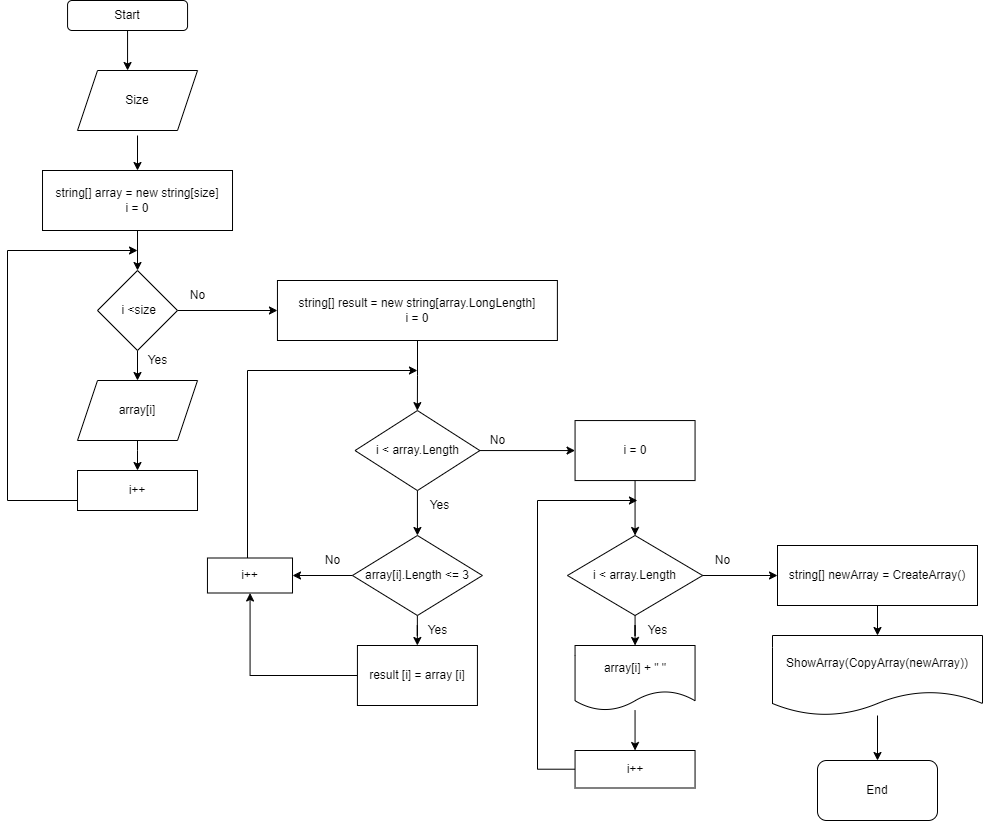

The diagram above was exported from draw.io. Its source (the exported page's mxGraphModel, read from the mxfile embedded in the PNG):
<mxGraphModel dx="1774" dy="824" grid="1" gridSize="10" guides="1" tooltips="1" connect="1" arrows="1" fold="1" page="1" pageScale="1" pageWidth="827" pageHeight="1169" math="0" shadow="0">
  <root>
    <mxCell id="0" />
    <mxCell id="1" parent="0" />
    <mxCell id="S_H0L6APDpzHtN35FXTj-2" value="" style="edgeStyle=orthogonalEdgeStyle;rounded=0;orthogonalLoop=1;jettySize=auto;html=1;" parent="1" source="Bvo7HW4VwAF5l0xtXKIm-1" edge="1">
      <mxGeometry relative="1" as="geometry">
        <mxPoint x="180.05999999999995" y="90" as="targetPoint" />
      </mxGeometry>
    </mxCell>
    <mxCell id="Bvo7HW4VwAF5l0xtXKIm-1" value="Start" style="rounded=1;whiteSpace=wrap;html=1;" parent="1" vertex="1">
      <mxGeometry x="120.06" y="20" width="120" height="30" as="geometry" />
    </mxCell>
    <mxCell id="Bvo7HW4VwAF5l0xtXKIm-5" value="" style="edgeStyle=orthogonalEdgeStyle;rounded=0;orthogonalLoop=1;jettySize=auto;html=1;" parent="1" target="Bvo7HW4VwAF5l0xtXKIm-4" edge="1">
      <mxGeometry relative="1" as="geometry">
        <mxPoint x="190.01" y="155" as="sourcePoint" />
      </mxGeometry>
    </mxCell>
    <mxCell id="Bvo7HW4VwAF5l0xtXKIm-7" value="" style="edgeStyle=orthogonalEdgeStyle;rounded=0;orthogonalLoop=1;jettySize=auto;html=1;" parent="1" source="Bvo7HW4VwAF5l0xtXKIm-4" target="Bvo7HW4VwAF5l0xtXKIm-6" edge="1">
      <mxGeometry relative="1" as="geometry" />
    </mxCell>
    <mxCell id="Bvo7HW4VwAF5l0xtXKIm-4" value="string[] array = new string[size]&lt;br&gt;i = 0" style="rounded=0;whiteSpace=wrap;html=1;" parent="1" vertex="1">
      <mxGeometry x="95.01" y="190" width="190" height="60" as="geometry" />
    </mxCell>
    <mxCell id="Bvo7HW4VwAF5l0xtXKIm-9" value="" style="edgeStyle=orthogonalEdgeStyle;rounded=0;orthogonalLoop=1;jettySize=auto;html=1;" parent="1" source="Bvo7HW4VwAF5l0xtXKIm-6" target="Bvo7HW4VwAF5l0xtXKIm-8" edge="1">
      <mxGeometry relative="1" as="geometry" />
    </mxCell>
    <mxCell id="Bvo7HW4VwAF5l0xtXKIm-17" value="" style="edgeStyle=orthogonalEdgeStyle;rounded=0;orthogonalLoop=1;jettySize=auto;html=1;" parent="1" source="Bvo7HW4VwAF5l0xtXKIm-6" target="Bvo7HW4VwAF5l0xtXKIm-16" edge="1">
      <mxGeometry relative="1" as="geometry" />
    </mxCell>
    <mxCell id="Bvo7HW4VwAF5l0xtXKIm-6" value="&amp;nbsp;i &amp;lt;size" style="rhombus;whiteSpace=wrap;html=1;rounded=0;" parent="1" vertex="1">
      <mxGeometry x="150.01" y="290" width="80" height="80" as="geometry" />
    </mxCell>
    <mxCell id="Bvo7HW4VwAF5l0xtXKIm-13" value="" style="edgeStyle=orthogonalEdgeStyle;rounded=0;orthogonalLoop=1;jettySize=auto;html=1;" parent="1" source="Bvo7HW4VwAF5l0xtXKIm-8" target="Bvo7HW4VwAF5l0xtXKIm-12" edge="1">
      <mxGeometry relative="1" as="geometry">
        <Array as="points">
          <mxPoint x="190.01" y="470" />
          <mxPoint x="190.01" y="470" />
        </Array>
      </mxGeometry>
    </mxCell>
    <mxCell id="Bvo7HW4VwAF5l0xtXKIm-8" value="array[i]" style="shape=parallelogram;perimeter=parallelogramPerimeter;whiteSpace=wrap;html=1;fixedSize=1;rounded=0;" parent="1" vertex="1">
      <mxGeometry x="130.01" y="400" width="120" height="60" as="geometry" />
    </mxCell>
    <mxCell id="Bvo7HW4VwAF5l0xtXKIm-10" value="Size" style="shape=parallelogram;perimeter=parallelogramPerimeter;whiteSpace=wrap;html=1;fixedSize=1;" parent="1" vertex="1">
      <mxGeometry x="130.01" y="90" width="120" height="60" as="geometry" />
    </mxCell>
    <mxCell id="Bvo7HW4VwAF5l0xtXKIm-14" style="edgeStyle=orthogonalEdgeStyle;rounded=0;orthogonalLoop=1;jettySize=auto;html=1;" parent="1" source="Bvo7HW4VwAF5l0xtXKIm-12" edge="1">
      <mxGeometry relative="1" as="geometry">
        <mxPoint x="190.01" y="270" as="targetPoint" />
        <Array as="points">
          <mxPoint x="60.010000000000005" y="520" />
          <mxPoint x="60.010000000000005" y="270" />
        </Array>
      </mxGeometry>
    </mxCell>
    <mxCell id="Bvo7HW4VwAF5l0xtXKIm-12" value="i++" style="rounded=0;whiteSpace=wrap;html=1;" parent="1" vertex="1">
      <mxGeometry x="130.01" y="490" width="120" height="40" as="geometry" />
    </mxCell>
    <mxCell id="Bvo7HW4VwAF5l0xtXKIm-15" value="Yes" style="text;html=1;align=center;verticalAlign=middle;resizable=0;points=[];autosize=1;strokeColor=none;fillColor=none;" parent="1" vertex="1">
      <mxGeometry x="189.95" y="365" width="40" height="30" as="geometry" />
    </mxCell>
    <mxCell id="Bvo7HW4VwAF5l0xtXKIm-27" value="" style="edgeStyle=orthogonalEdgeStyle;rounded=0;orthogonalLoop=1;jettySize=auto;html=1;" parent="1" source="Bvo7HW4VwAF5l0xtXKIm-16" target="Bvo7HW4VwAF5l0xtXKIm-19" edge="1">
      <mxGeometry relative="1" as="geometry" />
    </mxCell>
    <mxCell id="Bvo7HW4VwAF5l0xtXKIm-16" value="string[] result = new string[array.LongLength]&lt;br&gt;i = 0" style="whiteSpace=wrap;html=1;rounded=0;" parent="1" vertex="1">
      <mxGeometry x="329.95" y="300" width="279.94" height="60" as="geometry" />
    </mxCell>
    <mxCell id="Bvo7HW4VwAF5l0xtXKIm-18" value="No" style="text;html=1;align=center;verticalAlign=middle;resizable=0;points=[];autosize=1;strokeColor=none;fillColor=none;" parent="1" vertex="1">
      <mxGeometry x="230.01" y="300" width="40" height="30" as="geometry" />
    </mxCell>
    <mxCell id="Bvo7HW4VwAF5l0xtXKIm-22" value="" style="edgeStyle=orthogonalEdgeStyle;rounded=0;orthogonalLoop=1;jettySize=auto;html=1;" parent="1" source="Bvo7HW4VwAF5l0xtXKIm-19" target="Bvo7HW4VwAF5l0xtXKIm-21" edge="1">
      <mxGeometry relative="1" as="geometry" />
    </mxCell>
    <mxCell id="Bvo7HW4VwAF5l0xtXKIm-38" value="" style="edgeStyle=orthogonalEdgeStyle;rounded=0;orthogonalLoop=1;jettySize=auto;html=1;" parent="1" source="Bvo7HW4VwAF5l0xtXKIm-19" target="Bvo7HW4VwAF5l0xtXKIm-37" edge="1">
      <mxGeometry relative="1" as="geometry" />
    </mxCell>
    <mxCell id="Bvo7HW4VwAF5l0xtXKIm-19" value="i &amp;lt; array.Length" style="rhombus;whiteSpace=wrap;html=1;rounded=0;" parent="1" vertex="1">
      <mxGeometry x="407.51" y="430.05999999999995" width="124.83" height="80" as="geometry" />
    </mxCell>
    <mxCell id="Bvo7HW4VwAF5l0xtXKIm-33" value="" style="edgeStyle=orthogonalEdgeStyle;rounded=0;orthogonalLoop=1;jettySize=auto;html=1;" parent="1" source="Bvo7HW4VwAF5l0xtXKIm-21" target="Bvo7HW4VwAF5l0xtXKIm-32" edge="1">
      <mxGeometry relative="1" as="geometry" />
    </mxCell>
    <mxCell id="Bvo7HW4VwAF5l0xtXKIm-42" value="" style="edgeStyle=orthogonalEdgeStyle;rounded=0;orthogonalLoop=1;jettySize=auto;html=1;" parent="1" source="Bvo7HW4VwAF5l0xtXKIm-21" target="Bvo7HW4VwAF5l0xtXKIm-41" edge="1">
      <mxGeometry relative="1" as="geometry" />
    </mxCell>
    <mxCell id="Bvo7HW4VwAF5l0xtXKIm-21" value="array[i].Length &amp;lt;= 3" style="rhombus;whiteSpace=wrap;html=1;rounded=0;" parent="1" vertex="1">
      <mxGeometry x="404.93999999999994" y="555" width="129.97" height="80" as="geometry" />
    </mxCell>
    <mxCell id="Bvo7HW4VwAF5l0xtXKIm-23" value="Yes" style="text;html=1;align=center;verticalAlign=middle;resizable=0;points=[];autosize=1;strokeColor=none;fillColor=none;" parent="1" vertex="1">
      <mxGeometry x="472.49" y="510.05999999999995" width="40" height="30" as="geometry" />
    </mxCell>
    <mxCell id="Bvo7HW4VwAF5l0xtXKIm-25" value="No" style="text;html=1;align=center;verticalAlign=middle;resizable=0;points=[];autosize=1;strokeColor=none;fillColor=none;" parent="1" vertex="1">
      <mxGeometry x="364.94" y="565" width="40" height="30" as="geometry" />
    </mxCell>
    <mxCell id="Bvo7HW4VwAF5l0xtXKIm-43" style="edgeStyle=orthogonalEdgeStyle;rounded=0;orthogonalLoop=1;jettySize=auto;html=1;" parent="1" source="Bvo7HW4VwAF5l0xtXKIm-32" target="Bvo7HW4VwAF5l0xtXKIm-41" edge="1">
      <mxGeometry relative="1" as="geometry" />
    </mxCell>
    <mxCell id="Bvo7HW4VwAF5l0xtXKIm-32" value="result [i] = array [i]" style="whiteSpace=wrap;html=1;rounded=0;" parent="1" vertex="1">
      <mxGeometry x="409.92499999999995" y="665" width="120" height="60" as="geometry" />
    </mxCell>
    <mxCell id="Bvo7HW4VwAF5l0xtXKIm-36" value="Yes" style="text;html=1;align=center;verticalAlign=middle;resizable=0;points=[];autosize=1;strokeColor=none;fillColor=none;" parent="1" vertex="1">
      <mxGeometry x="469.95" y="635" width="40" height="30" as="geometry" />
    </mxCell>
    <mxCell id="Bvo7HW4VwAF5l0xtXKIm-48" value="" style="edgeStyle=orthogonalEdgeStyle;rounded=0;orthogonalLoop=1;jettySize=auto;html=1;" parent="1" source="Bvo7HW4VwAF5l0xtXKIm-37" target="Bvo7HW4VwAF5l0xtXKIm-47" edge="1">
      <mxGeometry relative="1" as="geometry" />
    </mxCell>
    <mxCell id="Bvo7HW4VwAF5l0xtXKIm-37" value="i = 0" style="whiteSpace=wrap;html=1;rounded=0;" parent="1" vertex="1">
      <mxGeometry x="627.5550000000001" y="440.05999999999995" width="120" height="60" as="geometry" />
    </mxCell>
    <mxCell id="Bvo7HW4VwAF5l0xtXKIm-39" value="No" style="text;html=1;align=center;verticalAlign=middle;resizable=0;points=[];autosize=1;strokeColor=none;fillColor=none;" parent="1" vertex="1">
      <mxGeometry x="529.95" y="445" width="40" height="30" as="geometry" />
    </mxCell>
    <mxCell id="Bvo7HW4VwAF5l0xtXKIm-46" style="edgeStyle=orthogonalEdgeStyle;rounded=0;orthogonalLoop=1;jettySize=auto;html=1;" parent="1" source="Bvo7HW4VwAF5l0xtXKIm-41" edge="1">
      <mxGeometry relative="1" as="geometry">
        <mxPoint x="469.95" y="390" as="targetPoint" />
        <Array as="points">
          <mxPoint x="299.95" y="390" />
        </Array>
      </mxGeometry>
    </mxCell>
    <mxCell id="Bvo7HW4VwAF5l0xtXKIm-41" value="i++" style="whiteSpace=wrap;html=1;rounded=0;" parent="1" vertex="1">
      <mxGeometry x="259.95" y="577.5" width="85.06" height="35" as="geometry" />
    </mxCell>
    <mxCell id="Bvo7HW4VwAF5l0xtXKIm-51" value="" style="edgeStyle=orthogonalEdgeStyle;rounded=0;orthogonalLoop=1;jettySize=auto;html=1;" parent="1" source="Bvo7HW4VwAF5l0xtXKIm-47" target="Bvo7HW4VwAF5l0xtXKIm-50" edge="1">
      <mxGeometry relative="1" as="geometry" />
    </mxCell>
    <mxCell id="H1NbhwQW3r-q0Yg-fDyE-2" style="edgeStyle=orthogonalEdgeStyle;rounded=0;orthogonalLoop=1;jettySize=auto;html=1;entryX=0;entryY=0.5;entryDx=0;entryDy=0;" edge="1" parent="1" source="Bvo7HW4VwAF5l0xtXKIm-47" target="H1NbhwQW3r-q0Yg-fDyE-1">
      <mxGeometry relative="1" as="geometry" />
    </mxCell>
    <mxCell id="Bvo7HW4VwAF5l0xtXKIm-47" value="i &amp;lt; array.Length" style="rhombus;whiteSpace=wrap;html=1;rounded=0;" parent="1" vertex="1">
      <mxGeometry x="619.95" y="555" width="135.2" height="80" as="geometry" />
    </mxCell>
    <mxCell id="Bvo7HW4VwAF5l0xtXKIm-53" value="" style="edgeStyle=orthogonalEdgeStyle;rounded=0;orthogonalLoop=1;jettySize=auto;html=1;" parent="1" source="Bvo7HW4VwAF5l0xtXKIm-50" target="Bvo7HW4VwAF5l0xtXKIm-52" edge="1">
      <mxGeometry relative="1" as="geometry" />
    </mxCell>
    <mxCell id="Bvo7HW4VwAF5l0xtXKIm-50" value="array[i] + &quot; &quot;" style="shape=document;whiteSpace=wrap;html=1;boundedLbl=1;rounded=0;" parent="1" vertex="1">
      <mxGeometry x="627.5500000000001" y="665" width="120" height="65" as="geometry" />
    </mxCell>
    <mxCell id="Bvo7HW4VwAF5l0xtXKIm-54" style="edgeStyle=orthogonalEdgeStyle;rounded=0;orthogonalLoop=1;jettySize=auto;html=1;" parent="1" source="Bvo7HW4VwAF5l0xtXKIm-52" edge="1">
      <mxGeometry relative="1" as="geometry">
        <mxPoint x="689.95" y="520" as="targetPoint" />
        <Array as="points">
          <mxPoint x="589.95" y="789" />
          <mxPoint x="589.95" y="520" />
        </Array>
      </mxGeometry>
    </mxCell>
    <mxCell id="Bvo7HW4VwAF5l0xtXKIm-52" value="i++" style="whiteSpace=wrap;html=1;rounded=0;" parent="1" vertex="1">
      <mxGeometry x="627.5500000000001" y="770" width="120" height="37.5" as="geometry" />
    </mxCell>
    <mxCell id="Bvo7HW4VwAF5l0xtXKIm-55" value="Yes" style="text;html=1;align=center;verticalAlign=middle;resizable=0;points=[];autosize=1;strokeColor=none;fillColor=none;" parent="1" vertex="1">
      <mxGeometry x="689.95" y="635" width="40" height="30" as="geometry" />
    </mxCell>
    <mxCell id="Bvo7HW4VwAF5l0xtXKIm-56" value="End" style="rounded=1;whiteSpace=wrap;html=1;" parent="1" vertex="1">
      <mxGeometry x="870" y="780" width="120" height="60" as="geometry" />
    </mxCell>
    <mxCell id="Bvo7HW4VwAF5l0xtXKIm-58" value="No" style="text;html=1;align=center;verticalAlign=middle;resizable=0;points=[];autosize=1;strokeColor=none;fillColor=none;" parent="1" vertex="1">
      <mxGeometry x="755.15" y="565" width="40" height="30" as="geometry" />
    </mxCell>
    <mxCell id="H1NbhwQW3r-q0Yg-fDyE-4" value="" style="edgeStyle=orthogonalEdgeStyle;rounded=0;orthogonalLoop=1;jettySize=auto;html=1;" edge="1" parent="1" source="H1NbhwQW3r-q0Yg-fDyE-1" target="H1NbhwQW3r-q0Yg-fDyE-3">
      <mxGeometry relative="1" as="geometry" />
    </mxCell>
    <mxCell id="H1NbhwQW3r-q0Yg-fDyE-1" value="string[] newArray = CreateArray()" style="rounded=0;whiteSpace=wrap;html=1;" vertex="1" parent="1">
      <mxGeometry x="830" y="565" width="200" height="60" as="geometry" />
    </mxCell>
    <mxCell id="H1NbhwQW3r-q0Yg-fDyE-5" value="" style="edgeStyle=orthogonalEdgeStyle;rounded=0;orthogonalLoop=1;jettySize=auto;html=1;" edge="1" parent="1" source="H1NbhwQW3r-q0Yg-fDyE-3" target="Bvo7HW4VwAF5l0xtXKIm-56">
      <mxGeometry relative="1" as="geometry" />
    </mxCell>
    <mxCell id="H1NbhwQW3r-q0Yg-fDyE-3" value="ShowArray(CopyArray(newArray))" style="shape=document;whiteSpace=wrap;html=1;boundedLbl=1;rounded=0;" vertex="1" parent="1">
      <mxGeometry x="825" y="655" width="210" height="80" as="geometry" />
    </mxCell>
  </root>
</mxGraphModel>